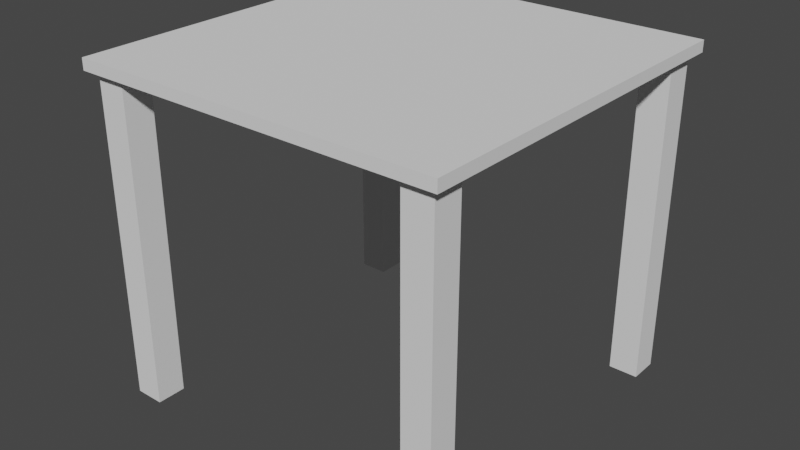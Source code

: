 # Source: stool.blend  (saved by Blender 3.5.10; exported with 4.5.12 LTS)
import bpy
from mathutils import Matrix  # noqa: F401  (used for matrix-valued properties, if any)

bpy.ops.wm.read_factory_settings(use_empty=True)
scene = bpy.context.scene
scene.name = 'Scene'

# ---- collections
col_collection = bpy.data.collections.new('Collection'); scene.collection.children.link(col_collection)

# ---- world
world_world = bpy.data.worlds.new('World'); scene.world = world_world
world_world.use_nodes = True; world_world.node_tree.nodes.clear()
_N = world_world.node_tree.nodes; _L = world_world.node_tree.links
n0 = _N.new('ShaderNodeOutputWorld'); n0.name = 'World Output'; n0.location = (300, 300)
n1 = _N.new('ShaderNodeBackground'); n1.name = 'Background'; n1.location = (10, 300)
n1.inputs[0].default_value = (0.05088, 0.05088, 0.05088, 1.0)
_L.new(n1.outputs[0], n0.inputs[0])
n0.is_active_output = True
world_world.color = (0.05088, 0.05088, 0.05088)
world_world.use_sun_shadow = False
world_world.sun_shadow_jitter_overblur = 0.0

# ---- meshes
me_plane = bpy.data.meshes.new('Plane')
me_plane.from_pydata([(-1.0, -1.0, 0.0), (1.0, -1.0, 0.0), (-1.0, 1.0, 0.0), (1.0, 1.0, 0.0), (-0.9537, -0.9537, -0.06125), (0.9537, -0.9537, -0.06125), (-0.9537, 0.9537, -0.06125), (0.9537, 0.9537, -0.06125), (-0.9537, 0.7963, -0.06125), (-1.0, 0.5, -0.06125), (-1.0, 0.25, -0.06125), (-1.0, 0.0, -0.06125), (-1.0, -0.25, -0.06125), (-1.0, -0.5, -0.06125), (-0.9537, -0.7963, -0.06125), (-0.7963, -0.9537, -0.06125), (-0.5, -1.0, -0.06125), (-0.25, -1.0, -0.06125), (0.0, -1.0, -0.06125), (0.25, -1.0, -0.06125), (0.5, -1.0, -0.06125), (0.7963, -0.9537, -0.06125), (0.9537, -0.7963, -0.06125), (1.0, -0.5, -0.06125), (1.0, -0.25, -0.06125), (1.0, 0.0, -0.06125), (1.0, 0.25, -0.06125), (1.0, 0.5, -0.06125), (0.9537, 0.7963, -0.06125), (0.7963, 0.9537, -0.06125), (0.5, 1.0, -0.06125), (0.25, 1.0, -0.06125), (0.0, 1.0, -0.06125), (-0.25, 1.0, -0.06125), (-0.5, 1.0, -0.06125), (-0.7963, 0.9537, -0.06125), (-0.7963, -0.7963, -0.06125), (-0.75, -0.5, -0.06125), (-0.75, -0.25, -0.06125), (-0.75, 0.0, -0.06125), (-0.75, 0.25, -0.06125), (-0.75, 0.5, -0.06125), (-0.7963, 0.7963, -0.06125), (-0.5, -0.75, -0.06125), (-0.5, -0.5, -0.06125), (-0.5, -0.25, -0.06125), (-0.5, 0.0, -0.06125), (-0.5, 0.25, -0.06125), (-0.5, 0.5, -0.06125), (-0.5, 0.75, -0.06125), (-0.25, -0.75, -0.06125), (-0.25, -0.5, -0.06125), (-0.25, -0.25, -0.06125), (-0.25, 0.0, -0.06125), (-0.25, 0.25, -0.06125), (-0.25, 0.5, -0.06125), (-0.25, 0.75, -0.06125), (0.0, -0.75, -0.06125), (0.0, -0.5, -0.06125), (0.0, -0.25, -0.06125), (0.0, 0.0, -0.06125), (0.0, 0.25, -0.06125), (0.0, 0.5, -0.06125), (0.0, 0.75, -0.06125), (0.25, -0.75, -0.06125), (0.25, -0.5, -0.06125), (0.25, -0.25, -0.06125), (0.25, 0.0, -0.06125), (0.25, 0.25, -0.06125), (0.25, 0.5, -0.06125), (0.25, 0.75, -0.06125), (0.5, -0.75, -0.06125), (0.5, -0.5, -0.06125), (0.5, -0.25, -0.06125), (0.5, 0.0, -0.06125), (0.5, 0.25, -0.06125), (0.5, 0.5, -0.06125), (0.5, 0.75, -0.06125), (0.7963, -0.7963, -0.06125), (0.75, -0.5, -0.06125), (0.75, -0.25, -0.06125), (0.75, 0.0, -0.06125), (0.75, 0.25, -0.06125), (0.75, 0.5, -0.06125), (0.7963, 0.7963, -0.06125), (-1.0, -0.75, -0.06125), (-1.0, -1.0, -0.06125), (0.75, -1.0, -0.06125), (1.0, -1.0, -0.06125), (1.0, 0.75, -0.06125), (1.0, 1.0, -0.06125), (-0.75, 1.0, -0.06125), (-1.0, 1.0, -0.06125), (-1.0, 0.75, -0.06125), (-0.75, -1.0, -0.06125), (1.0, -0.75, -0.06125), (0.75, 1.0, -0.06125), (-0.75, 0.75, -0.06125), (-0.75, -0.75, -0.06125), (0.75, 0.75, -0.06125), (0.75, -0.75, -0.06125), (-0.9563, -0.7937, -0.06125), (-0.9563, -0.9563, -0.06125), (0.7937, -0.9563, -0.06125), (0.9563, -0.9563, -0.06125), (0.9563, 0.7937, -0.06125), (0.9563, 0.9563, -0.06125), (-0.7937, 0.9563, -0.06125), (-0.9563, 0.9563, -0.06125), (-0.9563, 0.7937, -0.06125), (-0.7937, -0.9563, -0.06125), (0.9563, -0.7937, -0.06125), (0.7937, 0.9563, -0.06125), (-0.7937, 0.7937, -0.06125), (-0.7937, -0.7937, -0.06125), (0.7937, 0.7937, -0.06125), (0.7937, -0.7937, -0.06125), (-0.9537, -0.7963, -1.799), (-0.9537, -0.9537, -1.799), (0.7963, -0.9537, -1.799), (0.9537, -0.9537, -1.799), (0.9537, 0.7963, -1.799), (0.9537, 0.9537, -1.799), (-0.7963, 0.9537, -1.799), (-0.9537, 0.9537, -1.799), (-0.9537, 0.7963, -1.799), (-0.7963, -0.9537, -1.799), (0.9537, -0.7963, -1.799), (0.7963, 0.9537, -1.799), (-0.7963, 0.7963, -1.799), (-0.7963, -0.7963, -1.799), (0.7963, 0.7963, -1.799), (0.7963, -0.7963, -1.799)], [], [(0, 1, 3, 2), (8, 125, 129, 42), (1, 88, 95, 23, 24, 25, 26, 27, 89, 90, 3), (2, 92, 93, 9, 10, 11, 12, 13, 85, 86, 0), (3, 90, 96, 30, 31, 32, 33, 34, 91, 92, 2), (0, 86, 94, 16, 17, 18, 19, 20, 87, 88, 1), (4, 118, 126, 15), (97, 91, 34, 49), (49, 34, 33, 56), (56, 33, 32, 63), (63, 32, 31, 70), (70, 31, 30, 77), (77, 30, 96, 99), (36, 130, 117, 14), (85, 13, 37, 98), (13, 12, 38, 37), (12, 11, 39, 38), (11, 10, 40, 39), (10, 9, 41, 40), (9, 93, 97, 41), (94, 98, 43, 16), (98, 37, 44, 43), (37, 38, 45, 44), (38, 39, 46, 45), (39, 40, 47, 46), (40, 41, 48, 47), (41, 97, 49, 48), (16, 43, 50, 17), (43, 44, 51, 50), (44, 45, 52, 51), (45, 46, 53, 52), (46, 47, 54, 53), (47, 48, 55, 54), (48, 49, 56, 55), (17, 50, 57, 18), (50, 51, 58, 57), (51, 52, 59, 58), (52, 53, 60, 59), (53, 54, 61, 60), (54, 55, 62, 61), (55, 56, 63, 62), (18, 57, 64, 19), (57, 58, 65, 64), (58, 59, 66, 65), (59, 60, 67, 66), (60, 61, 68, 67), (61, 62, 69, 68), (62, 63, 70, 69), (19, 64, 71, 20), (64, 65, 72, 71), (65, 66, 73, 72), (66, 67, 74, 73), (67, 68, 75, 74), (68, 69, 76, 75), (69, 70, 77, 76), (20, 71, 100, 87), (71, 72, 79, 100), (72, 73, 80, 79), (73, 74, 81, 80), (74, 75, 82, 81), (75, 76, 83, 82), (76, 77, 99, 83), (6, 124, 125, 8), (100, 79, 23, 95), (79, 80, 24, 23), (80, 81, 25, 24), (81, 82, 26, 25), (82, 83, 27, 26), (83, 99, 89, 27), (102, 86, 85, 101), (104, 88, 87, 103), (106, 90, 89, 105), (108, 92, 91, 107), (109, 93, 92, 108), (110, 94, 86, 102), (111, 95, 88, 104), (112, 96, 90, 106), (107, 91, 97, 113), (114, 98, 94, 110), (115, 99, 96, 112), (103, 87, 100, 116), (101, 85, 98, 114), (113, 97, 93, 109), (116, 100, 95, 111), (105, 89, 99, 115), (4, 14, 101, 102), (5, 104, 103, 21), (7, 28, 105, 106), (6, 35, 107, 108), (8, 6, 108, 109), (15, 110, 102, 4), (22, 5, 104, 111), (29, 7, 106, 112), (35, 107, 113, 42), (36, 114, 110, 15), (84, 115, 112, 29), (21, 103, 116, 78), (14, 36, 114, 101), (42, 113, 109, 8), (78, 22, 111, 116), (28, 105, 115, 84), (131, 128, 122, 121), (125, 124, 123, 129), (118, 117, 130, 126), (119, 132, 127, 120), (5, 120, 127, 22), (22, 127, 132, 78), (7, 122, 128, 29), (14, 117, 118, 4), (84, 131, 121, 28), (42, 129, 123, 35), (21, 119, 120, 5), (15, 126, 130, 36), (28, 121, 122, 7), (29, 128, 131, 84), (35, 123, 124, 6), (78, 132, 119, 21)])
_uv = me_plane.uv_layers.new(name='UVMap')
_uv.uv.foreach_set('vector', [0.0, 0.0, 1.0, 0.0, 1.0, 1.0, 0.0, 1.0, 0.02317, 0.8982, 0.02317, 0.8982, 0.1018, 0.8982, 0.1018, 0.8982, 1.0, 0.0, 1.0, 0.0, 1.0, 0.125, 1.0, 0.25, 1.0, 0.375, 1.0, 0.5, 1.0, 0.625, 1.0, 0.75, 1.0, 0.875, 1.0, 1.0, 1.0, 1.0, 0.0, 1.0, 0.0, 1.0, 0.0, 0.875, 0.0, 0.75, 0.0, 0.625, 0.0, 0.5, 0.0, 0.375, 0.0, 0.25, 0.0, 0.125, 0.0, 0.0, 0.0, 0.0, 1.0, 1.0, 1.0, 1.0, 0.875, 1.0, 0.75, 1.0, 0.625, 1.0, 0.5, 1.0, 0.375, 1.0, 0.25, 1.0, 0.125, 1.0, 0.0, 1.0, 0.0, 1.0, 0.0, 0.0, 0.0, 0.0, 0.125, 0.0, 0.25, 0.0, 0.375, 0.0, 0.5, 0.0, 0.625, 0.0, 0.75, 0.0, 0.875, 0.0, 1.0, 0.0, 1.0, 0.0, 0.02317, 0.02317, 0.02317, 0.02317, 0.1018, 0.02317, 0.1018, 0.02317, 0.125, 0.875, 0.125, 1.0, 0.25, 1.0, 0.25, 0.875, 0.25, 0.875, 0.25, 1.0, 0.375, 1.0, 0.375, 0.875, 0.375, 0.875, 0.375, 1.0, 0.5, 1.0, 0.5, 0.875, 0.5, 0.875, 0.5, 1.0, 0.625, 1.0, 0.625, 0.875, 0.625, 0.875, 0.625, 1.0, 0.75, 1.0, 0.75, 0.875, 0.75, 0.875, 0.75, 1.0, 0.875, 1.0, 0.875, 0.875, 0.1018, 0.1018, 0.1018, 0.1018, 0.02317, 0.1018, 0.02317, 0.1018, 0.0, 0.125, 0.0, 0.25, 0.125, 0.25, 0.125, 0.125, 0.0, 0.25, 0.0, 0.375, 0.125, 0.375, 0.125, 0.25, 0.0, 0.375, 0.0, 0.5, 0.125, 0.5, 0.125, 0.375, 0.0, 0.5, 0.0, 0.625, 0.125, 0.625, 0.125, 0.5, 0.0, 0.625, 0.0, 0.75, 0.125, 0.75, 0.125, 0.625, 0.0, 0.75, 0.0, 0.875, 0.125, 0.875, 0.125, 0.75, 0.125, 0.0, 0.125, 0.125, 0.25, 0.125, 0.25, 0.0, 0.125, 0.125, 0.125, 0.25, 0.25, 0.25, 0.25, 0.125, 0.125, 0.25, 0.125, 0.375, 0.25, 0.375, 0.25, 0.25, 0.125, 0.375, 0.125, 0.5, 0.25, 0.5, 0.25, 0.375, 0.125, 0.5, 0.125, 0.625, 0.25, 0.625, 0.25, 0.5, 0.125, 0.625, 0.125, 0.75, 0.25, 0.75, 0.25, 0.625, 0.125, 0.75, 0.125, 0.875, 0.25, 0.875, 0.25, 0.75, 0.25, 0.0, 0.25, 0.125, 0.375, 0.125, 0.375, 0.0, 0.25, 0.125, 0.25, 0.25, 0.375, 0.25, 0.375, 0.125, 0.25, 0.25, 0.25, 0.375, 0.375, 0.375, 0.375, 0.25, 0.25, 0.375, 0.25, 0.5, 0.375, 0.5, 0.375, 0.375, 0.25, 0.5, 0.25, 0.625, 0.375, 0.625, 0.375, 0.5, 0.25, 0.625, 0.25, 0.75, 0.375, 0.75, 0.375, 0.625, 0.25, 0.75, 0.25, 0.875, 0.375, 0.875, 0.375, 0.75, 0.375, 0.0, 0.375, 0.125, 0.5, 0.125, 0.5, 0.0, 0.375, 0.125, 0.375, 0.25, 0.5, 0.25, 0.5, 0.125, 0.375, 0.25, 0.375, 0.375, 0.5, 0.375, 0.5, 0.25, 0.375, 0.375, 0.375, 0.5, 0.5, 0.5, 0.5, 0.375, 0.375, 0.5, 0.375, 0.625, 0.5, 0.625, 0.5, 0.5, 0.375, 0.625, 0.375, 0.75, 0.5, 0.75, 0.5, 0.625, 0.375, 0.75, 0.375, 0.875, 0.5, 0.875, 0.5, 0.75, 0.5, 0.0, 0.5, 0.125, 0.625, 0.125, 0.625, 0.0, 0.5, 0.125, 0.5, 0.25, 0.625, 0.25, 0.625, 0.125, 0.5, 0.25, 0.5, 0.375, 0.625, 0.375, 0.625, 0.25, 0.5, 0.375, 0.5, 0.5, 0.625, 0.5, 0.625, 0.375, 0.5, 0.5, 0.5, 0.625, 0.625, 0.625, 0.625, 0.5, 0.5, 0.625, 0.5, 0.75, 0.625, 0.75, 0.625, 0.625, 0.5, 0.75, 0.5, 0.875, 0.625, 0.875, 0.625, 0.75, 0.625, 0.0, 0.625, 0.125, 0.75, 0.125, 0.75, 0.0, 0.625, 0.125, 0.625, 0.25, 0.75, 0.25, 0.75, 0.125, 0.625, 0.25, 0.625, 0.375, 0.75, 0.375, 0.75, 0.25, 0.625, 0.375, 0.625, 0.5, 0.75, 0.5, 0.75, 0.375, 0.625, 0.5, 0.625, 0.625, 0.75, 0.625, 0.75, 0.5, 0.625, 0.625, 0.625, 0.75, 0.75, 0.75, 0.75, 0.625, 0.625, 0.75, 0.625, 0.875, 0.75, 0.875, 0.75, 0.75, 0.75, 0.0, 0.75, 0.125, 0.875, 0.125, 0.875, 0.0, 0.75, 0.125, 0.75, 0.25, 0.875, 0.25, 0.875, 0.125, 0.75, 0.25, 0.75, 0.375, 0.875, 0.375, 0.875, 0.25, 0.75, 0.375, 0.75, 0.5, 0.875, 0.5, 0.875, 0.375, 0.75, 0.5, 0.75, 0.625, 0.875, 0.625, 0.875, 0.5, 0.75, 0.625, 0.75, 0.75, 0.875, 0.75, 0.875, 0.625, 0.75, 0.75, 0.75, 0.875, 0.875, 0.875, 0.875, 0.75, 0.02317, 0.9768, 0.02317, 0.9768, 0.02317, 0.8982, 0.02317, 0.8982, 0.875, 0.125, 0.875, 0.25, 1.0, 0.25, 1.0, 0.125, 0.875, 0.25, 0.875, 0.375, 1.0, 0.375, 1.0, 0.25, 0.875, 0.375, 0.875, 0.5, 1.0, 0.5, 1.0, 0.375, 0.875, 0.5, 0.875, 0.625, 1.0, 0.625, 1.0, 0.5, 0.875, 0.625, 0.875, 0.75, 1.0, 0.75, 1.0, 0.625, 0.875, 0.75, 0.875, 0.875, 1.0, 0.875, 1.0, 0.75, 0.02187, 0.02187, 0.0, 0.0, 0.0, 0.125, 0.02187, 0.1031, 0.9781, 0.02187, 1.0, 0.0, 0.875, 0.0, 0.8969, 0.02187, 0.9781, 0.9781, 1.0, 1.0, 1.0, 0.875, 0.9781, 0.8969, 0.02187, 0.9781, 0.0, 1.0, 0.125, 1.0, 0.1031, 0.9781, 0.02187, 0.8969, 0.0, 0.875, 0.0, 1.0, 0.02187, 0.9781, 0.1031, 0.02187, 0.125, 0.0, 0.0, 0.0, 0.02187, 0.02187, 0.9781, 0.1031, 1.0, 0.125, 1.0, 0.0, 0.9781, 0.02187, 0.8969, 0.9781, 0.875, 1.0, 1.0, 1.0, 0.9781, 0.9781, 0.1031, 0.9781, 0.125, 1.0, 0.125, 0.875, 0.1031, 0.8969, 0.1031, 0.1031, 0.125, 0.125, 0.125, 0.0, 0.1031, 0.02187, 0.8969, 0.8969, 0.875, 0.875, 0.875, 1.0, 0.8969, 0.9781, 0.8969, 0.02187, 0.875, 0.0, 0.875, 0.125, 0.8969, 0.1031, 0.02187, 0.1031, 0.0, 0.125, 0.125, 0.125, 0.1031, 0.1031, 0.1031, 0.8969, 0.125, 0.875, 0.0, 0.875, 0.02187, 0.8969, 0.8969, 0.1031, 0.875, 0.125, 1.0, 0.125, 0.9781, 0.1031, 0.9781, 0.8969, 1.0, 0.875, 0.875, 0.875, 0.8969, 0.8969, 0.02317, 0.02317, 0.02317, 0.1018, 0.02187, 0.1031, 0.02187, 0.02187, 0.9768, 0.02317, 0.9781, 0.02187, 0.8969, 0.02187, 0.8982, 0.02317, 0.9768, 0.9768, 0.9768, 0.8982, 0.9781, 0.8969, 0.9781, 0.9781, 0.02317, 0.9768, 0.1018, 0.9768, 0.1031, 0.9781, 0.02187, 0.9781, 0.02317, 0.8982, 0.02317, 0.9768, 0.02187, 0.9781, 0.02187, 0.8969, 0.1018, 0.02317, 0.1031, 0.02187, 0.02187, 0.02187, 0.02317, 0.02317, 0.9768, 0.1018, 0.9768, 0.02317, 0.9781, 0.02187, 0.9781, 0.1031, 0.8982, 0.9768, 0.9768, 0.9768, 0.9781, 0.9781, 0.8969, 0.9781, 0.1018, 0.9768, 0.1031, 0.9781, 0.1031, 0.8969, 0.1018, 0.8982, 0.1018, 0.1018, 0.1031, 0.1031, 0.1031, 0.02187, 0.1018, 0.02317, 0.8982, 0.8982, 0.8969, 0.8969, 0.8969, 0.9781, 0.8982, 0.9768, 0.8982, 0.02317, 0.8969, 0.02187, 0.8969, 0.1031, 0.8982, 0.1018, 0.02317, 0.1018, 0.1018, 0.1018, 0.1031, 0.1031, 0.02187, 0.1031, 0.1018, 0.8982, 0.1031, 0.8969, 0.02187, 0.8969, 0.02317, 0.8982, 0.8982, 0.1018, 0.9768, 0.1018, 0.9781, 0.1031, 0.8969, 0.1031, 0.9768, 0.8982, 0.9781, 0.8969, 0.8969, 0.8969, 0.8982, 0.8982, 0.8982, 0.8982, 0.8982, 0.9768, 0.9768, 0.9768, 0.9768, 0.8982, 0.02317, 0.8982, 0.02317, 0.9768, 0.1018, 0.9768, 0.1018, 0.8982, 0.02317, 0.02317, 0.02317, 0.1018, 0.1018, 0.1018, 0.1018, 0.02317, 0.8982, 0.02317, 0.8982, 0.1018, 0.9768, 0.1018, 0.9768, 0.02317, 0.9768, 0.02317, 0.9768, 0.02317, 0.9768, 0.1018, 0.9768, 0.1018, 0.9768, 0.1018, 0.9768, 0.1018, 0.8982, 0.1018, 0.8982, 0.1018, 0.9768, 0.9768, 0.9768, 0.9768, 0.8982, 0.9768, 0.8982, 0.9768, 0.02317, 0.1018, 0.02317, 0.1018, 0.02317, 0.02317, 0.02317, 0.02317, 0.8982, 0.8982, 0.8982, 0.8982, 0.9768, 0.8982, 0.9768, 0.8982, 0.1018, 0.8982, 0.1018, 0.8982, 0.1018, 0.9768, 0.1018, 0.9768, 0.8982, 0.02317, 0.8982, 0.02317, 0.9768, 0.02317, 0.9768, 0.02317, 0.1018, 0.02317, 0.1018, 0.02317, 0.1018, 0.1018, 0.1018, 0.1018, 0.9768, 0.8982, 0.9768, 0.8982, 0.9768, 0.9768, 0.9768, 0.9768, 0.8982, 0.9768, 0.8982, 0.9768, 0.8982, 0.8982, 0.8982, 0.8982, 0.1018, 0.9768, 0.1018, 0.9768, 0.02317, 0.9768, 0.02317, 0.9768, 0.8982, 0.1018, 0.8982, 0.1018, 0.8982, 0.02317, 0.8982, 0.02317])
me_plane.update()

# ---- objects
ob_plane = bpy.data.objects.new('Plane', me_plane)

# ---- transforms, parenting, visibility, modifiers, constraints
ob_plane.location = (0.0, 0.0, 1.728)

# ---- collection membership
col_collection.objects.link(ob_plane)

# ---- scene / render settings (as saved in the file)
scene.frame_start = 1; scene.frame_end = 250; scene.frame_set(1)
scene.render.engine = 'BLENDER_EEVEE_NEXT'
scene.cycles.sampling_pattern = 'TABULATED_SOBOL'
scene.view_settings.view_transform = 'Filmic'
bpy.context.view_layer.update()

# ---- added for rendering (the .blend has no active camera and no usable light): camera, sun
cam_auto = bpy.data.cameras.new('AutoCamera')
cam_auto.lens = 50.0
cam_auto.sensor_width = 36.0
cam_auto.clip_end = 1000.0
ob_auto_camera = bpy.data.objects.new('AutoCamera', cam_auto)
scene.collection.objects.link(ob_auto_camera)
ob_auto_camera.location = (3.10123, -3.72148, 3.30963)
ob_auto_camera.rotation_euler = (1.09748, -7.21219e-08, 0.694738)
scene.camera = ob_auto_camera
light_auto_sun = bpy.data.lights.new('AutoSun', 'SUN')
light_auto_sun.energy = 3.0
light_auto_sun.angle = 0.0523599
ob_auto_sun = bpy.data.objects.new('AutoSun', light_auto_sun)
scene.collection.objects.link(ob_auto_sun)
ob_auto_sun.rotation_euler = (0.872665, 0.174533, 0.523599)
bpy.context.view_layer.update()
